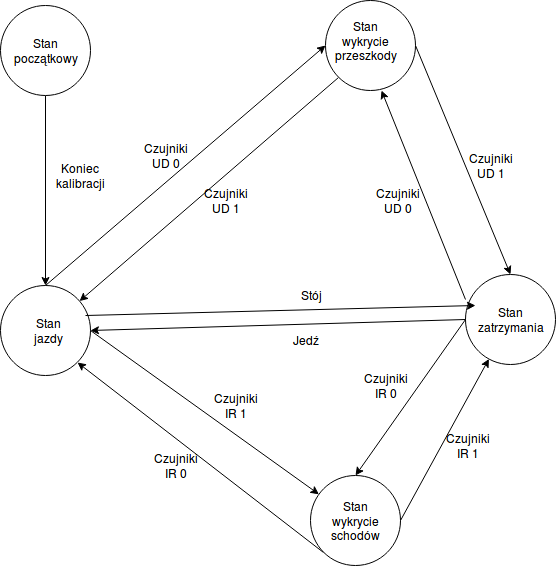

The diagram above was exported from draw.io. Its source (the exported page's mxGraphModel, read from the mxfile embedded in the PNG):
<mxGraphModel dx="775" dy="497" grid="1" gridSize="10" guides="1" tooltips="1" connect="1" arrows="1" fold="1" page="1" pageScale="1" pageWidth="1100" pageHeight="850" background="#ffffff" math="0" shadow="0">
  <root>
    <mxCell id="0" />
    <mxCell id="1" parent="0" />
    <mxCell id="F4HpHQVkQG56nNYxpAns-8" value="" style="endArrow=classic;html=1;" parent="1" edge="1">
      <mxGeometry width="50" height="50" relative="1" as="geometry">
        <mxPoint x="240" y="300" as="sourcePoint" />
        <mxPoint x="240" y="490" as="targetPoint" />
      </mxGeometry>
    </mxCell>
    <mxCell id="F4HpHQVkQG56nNYxpAns-9" value="Koniec kalibracji" style="text;html=1;strokeColor=none;fillColor=none;align=center;verticalAlign=middle;whiteSpace=wrap;rounded=0;" parent="1" vertex="1">
      <mxGeometry x="255" y="370" width="40" height="20" as="geometry" />
    </mxCell>
    <mxCell id="F4HpHQVkQG56nNYxpAns-14" value="" style="group" parent="1" vertex="1" connectable="0">
      <mxGeometry x="520" y="205" width="90" height="90" as="geometry" />
    </mxCell>
    <mxCell id="F4HpHQVkQG56nNYxpAns-10" value="" style="ellipse;whiteSpace=wrap;html=1;aspect=fixed;" parent="F4HpHQVkQG56nNYxpAns-14" vertex="1">
      <mxGeometry width="90" height="90" as="geometry" />
    </mxCell>
    <mxCell id="F4HpHQVkQG56nNYxpAns-11" value="Stan wykrycie przeszkody" style="text;html=1;strokeColor=none;fillColor=none;align=center;verticalAlign=middle;whiteSpace=wrap;rounded=0;" parent="F4HpHQVkQG56nNYxpAns-14" vertex="1">
      <mxGeometry x="20" y="30" width="40" height="20" as="geometry" />
    </mxCell>
    <mxCell id="F4HpHQVkQG56nNYxpAns-15" value="" style="group" parent="1" vertex="1" connectable="0">
      <mxGeometry x="505" y="680" width="90" height="90" as="geometry" />
    </mxCell>
    <mxCell id="F4HpHQVkQG56nNYxpAns-12" value="" style="ellipse;whiteSpace=wrap;html=1;aspect=fixed;" parent="F4HpHQVkQG56nNYxpAns-15" vertex="1">
      <mxGeometry width="90" height="90" as="geometry" />
    </mxCell>
    <mxCell id="F4HpHQVkQG56nNYxpAns-13" value="Stan wykrycie schodów" style="text;html=1;strokeColor=none;fillColor=none;align=center;verticalAlign=middle;whiteSpace=wrap;rounded=0;" parent="F4HpHQVkQG56nNYxpAns-15" vertex="1">
      <mxGeometry x="22.5" y="33.75" width="45" height="22.5" as="geometry" />
    </mxCell>
    <mxCell id="F4HpHQVkQG56nNYxpAns-16" value="" style="group" parent="1" vertex="1" connectable="0">
      <mxGeometry x="195" y="490" width="95" height="90" as="geometry" />
    </mxCell>
    <mxCell id="F4HpHQVkQG56nNYxpAns-4" value="" style="ellipse;whiteSpace=wrap;html=1;aspect=fixed;" parent="F4HpHQVkQG56nNYxpAns-16" vertex="1">
      <mxGeometry width="90" height="90" as="geometry" />
    </mxCell>
    <mxCell id="F4HpHQVkQG56nNYxpAns-5" value="Stan jazdy" style="text;html=1;strokeColor=none;fillColor=none;align=center;verticalAlign=middle;whiteSpace=wrap;rounded=0;" parent="F4HpHQVkQG56nNYxpAns-16" vertex="1">
      <mxGeometry x="23.75" y="33.75" width="47.5" height="22.5" as="geometry" />
    </mxCell>
    <mxCell id="F4HpHQVkQG56nNYxpAns-17" value="" style="group" parent="1" vertex="1" connectable="0">
      <mxGeometry x="195" y="210" width="90" height="90" as="geometry" />
    </mxCell>
    <mxCell id="F4HpHQVkQG56nNYxpAns-1" value="" style="ellipse;whiteSpace=wrap;html=1;aspect=fixed;" parent="F4HpHQVkQG56nNYxpAns-17" vertex="1">
      <mxGeometry width="90" height="90" as="geometry" />
    </mxCell>
    <mxCell id="F4HpHQVkQG56nNYxpAns-3" value="Stan początkowy" style="text;html=1;strokeColor=none;fillColor=none;align=center;verticalAlign=middle;whiteSpace=wrap;rounded=0;" parent="F4HpHQVkQG56nNYxpAns-17" vertex="1">
      <mxGeometry x="25" y="35" width="40" height="20" as="geometry" />
    </mxCell>
    <mxCell id="F4HpHQVkQG56nNYxpAns-21" value="" style="group" parent="1" vertex="1" connectable="0">
      <mxGeometry x="660" y="479" width="90" height="90" as="geometry" />
    </mxCell>
    <mxCell id="F4HpHQVkQG56nNYxpAns-18" value="" style="ellipse;whiteSpace=wrap;html=1;aspect=fixed;" parent="F4HpHQVkQG56nNYxpAns-21" vertex="1">
      <mxGeometry width="90" height="90" as="geometry" />
    </mxCell>
    <mxCell id="F4HpHQVkQG56nNYxpAns-20" value="Stan zatrzymania" style="text;html=1;strokeColor=none;fillColor=none;align=center;verticalAlign=middle;whiteSpace=wrap;rounded=0;" parent="F4HpHQVkQG56nNYxpAns-21" vertex="1">
      <mxGeometry x="22.5" y="33.75" width="45" height="22.5" as="geometry" />
    </mxCell>
    <mxCell id="F4HpHQVkQG56nNYxpAns-26" value="" style="endArrow=classic;html=1;exitX=1;exitY=0.5;exitDx=0;exitDy=0;entryX=0.5;entryY=0;entryDx=0;entryDy=0;" parent="1" source="F4HpHQVkQG56nNYxpAns-10" target="F4HpHQVkQG56nNYxpAns-18" edge="1">
      <mxGeometry width="50" height="50" relative="1" as="geometry">
        <mxPoint x="690" y="315" as="sourcePoint" />
        <mxPoint x="740" y="265" as="targetPoint" />
      </mxGeometry>
    </mxCell>
    <mxCell id="F4HpHQVkQG56nNYxpAns-27" value="" style="endArrow=classic;html=1;exitX=0;exitY=0.278;exitDx=0;exitDy=0;exitPerimeter=0;entryX=0.622;entryY=1;entryDx=0;entryDy=0;entryPerimeter=0;" parent="1" source="F4HpHQVkQG56nNYxpAns-18" target="F4HpHQVkQG56nNYxpAns-10" edge="1">
      <mxGeometry width="50" height="50" relative="1" as="geometry">
        <mxPoint x="600" y="370" as="sourcePoint" />
        <mxPoint x="640" y="330" as="targetPoint" />
      </mxGeometry>
    </mxCell>
    <mxCell id="F4HpHQVkQG56nNYxpAns-29" value="" style="endArrow=classic;html=1;exitX=1;exitY=0.5;exitDx=0;exitDy=0;" parent="1" source="F4HpHQVkQG56nNYxpAns-12" target="F4HpHQVkQG56nNYxpAns-18" edge="1">
      <mxGeometry width="50" height="50" relative="1" as="geometry">
        <mxPoint x="640" y="700" as="sourcePoint" />
        <mxPoint x="690" y="650" as="targetPoint" />
      </mxGeometry>
    </mxCell>
    <mxCell id="F4HpHQVkQG56nNYxpAns-31" value="" style="endArrow=classic;html=1;exitX=0;exitY=0.5;exitDx=0;exitDy=0;entryX=0.5;entryY=0;entryDx=0;entryDy=0;" parent="1" source="F4HpHQVkQG56nNYxpAns-18" target="F4HpHQVkQG56nNYxpAns-12" edge="1">
      <mxGeometry width="50" height="50" relative="1" as="geometry">
        <mxPoint x="630" y="524" as="sourcePoint" />
        <mxPoint x="530" y="654" as="targetPoint" />
      </mxGeometry>
    </mxCell>
    <mxCell id="F4HpHQVkQG56nNYxpAns-32" value="" style="endArrow=classic;html=1;exitX=1;exitY=0.5;exitDx=0;exitDy=0;" parent="1" source="F4HpHQVkQG56nNYxpAns-4" target="F4HpHQVkQG56nNYxpAns-12" edge="1">
      <mxGeometry width="50" height="50" relative="1" as="geometry">
        <mxPoint x="350" y="600" as="sourcePoint" />
        <mxPoint x="450" y="690" as="targetPoint" />
      </mxGeometry>
    </mxCell>
    <mxCell id="F4HpHQVkQG56nNYxpAns-34" value="" style="endArrow=classic;html=1;entryX=1;entryY=1;entryDx=0;entryDy=0;exitX=0;exitY=1;exitDx=0;exitDy=0;" parent="1" source="F4HpHQVkQG56nNYxpAns-12" target="F4HpHQVkQG56nNYxpAns-4" edge="1">
      <mxGeometry width="50" height="50" relative="1" as="geometry">
        <mxPoint x="450" y="784" as="sourcePoint" />
        <mxPoint x="370" y="714" as="targetPoint" />
      </mxGeometry>
    </mxCell>
    <mxCell id="F4HpHQVkQG56nNYxpAns-36" value="Czujniki IR 1" style="text;html=1;strokeColor=none;fillColor=none;align=center;verticalAlign=middle;whiteSpace=wrap;rounded=0;" parent="1" vertex="1">
      <mxGeometry x="410" y="600" width="40" height="20" as="geometry" />
    </mxCell>
    <mxCell id="F4HpHQVkQG56nNYxpAns-37" value="Czujniki IR 0" style="text;html=1;strokeColor=none;fillColor=none;align=center;verticalAlign=middle;whiteSpace=wrap;rounded=0;" parent="1" vertex="1">
      <mxGeometry x="350" y="660" width="40" height="20" as="geometry" />
    </mxCell>
    <mxCell id="F4HpHQVkQG56nNYxpAns-38" value="Czujniki UD 0" style="text;html=1;strokeColor=none;fillColor=none;align=center;verticalAlign=middle;whiteSpace=wrap;rounded=0;" parent="1" vertex="1">
      <mxGeometry x="340" y="350" width="40" height="20" as="geometry" />
    </mxCell>
    <mxCell id="F4HpHQVkQG56nNYxpAns-40" value="" style="endArrow=classic;html=1;exitX=0.944;exitY=0.333;exitDx=0;exitDy=0;exitPerimeter=0;entryX=0.111;entryY=0.344;entryDx=0;entryDy=0;entryPerimeter=0;" parent="1" source="F4HpHQVkQG56nNYxpAns-4" target="F4HpHQVkQG56nNYxpAns-18" edge="1">
      <mxGeometry width="50" height="50" relative="1" as="geometry">
        <mxPoint x="480" y="535" as="sourcePoint" />
        <mxPoint x="530" y="485" as="targetPoint" />
      </mxGeometry>
    </mxCell>
    <mxCell id="F4HpHQVkQG56nNYxpAns-41" value="" style="endArrow=classic;html=1;entryX=1;entryY=0.5;entryDx=0;entryDy=0;exitX=0;exitY=0.5;exitDx=0;exitDy=0;" parent="1" source="F4HpHQVkQG56nNYxpAns-18" target="F4HpHQVkQG56nNYxpAns-4" edge="1">
      <mxGeometry width="50" height="50" relative="1" as="geometry">
        <mxPoint x="587.5" y="546" as="sourcePoint" />
        <mxPoint x="467.5" y="546" as="targetPoint" />
      </mxGeometry>
    </mxCell>
    <mxCell id="F4HpHQVkQG56nNYxpAns-42" value="Stój" style="text;html=1;strokeColor=none;fillColor=none;align=center;verticalAlign=middle;whiteSpace=wrap;rounded=0;" parent="1" vertex="1">
      <mxGeometry x="485" y="490" width="40" height="20" as="geometry" />
    </mxCell>
    <mxCell id="F4HpHQVkQG56nNYxpAns-43" value="Jedź" style="text;html=1;strokeColor=none;fillColor=none;align=center;verticalAlign=middle;whiteSpace=wrap;rounded=0;" parent="1" vertex="1">
      <mxGeometry x="480" y="535" width="40" height="20" as="geometry" />
    </mxCell>
    <mxCell id="F4HpHQVkQG56nNYxpAns-44" value="Czujniki IR 1" style="text;html=1;strokeColor=none;fillColor=none;align=center;verticalAlign=middle;whiteSpace=wrap;rounded=0;" parent="1" vertex="1">
      <mxGeometry x="642.5" y="640" width="40" height="20" as="geometry" />
    </mxCell>
    <mxCell id="F4HpHQVkQG56nNYxpAns-45" value="Czujniki IR 0" style="text;html=1;strokeColor=none;fillColor=none;align=center;verticalAlign=middle;whiteSpace=wrap;rounded=0;" parent="1" vertex="1">
      <mxGeometry x="560" y="580" width="40" height="20" as="geometry" />
    </mxCell>
    <mxCell id="F4HpHQVkQG56nNYxpAns-46" value="Czujniki UD 0" style="text;html=1;strokeColor=none;fillColor=none;align=center;verticalAlign=middle;whiteSpace=wrap;rounded=0;" parent="1" vertex="1">
      <mxGeometry x="572.5" y="395" width="40" height="20" as="geometry" />
    </mxCell>
    <mxCell id="F4HpHQVkQG56nNYxpAns-49" value="" style="endArrow=classic;html=1;exitX=0.5;exitY=0;exitDx=0;exitDy=0;entryX=0;entryY=0.5;entryDx=0;entryDy=0;" parent="1" source="F4HpHQVkQG56nNYxpAns-4" target="F4HpHQVkQG56nNYxpAns-10" edge="1">
      <mxGeometry width="50" height="50" relative="1" as="geometry">
        <mxPoint x="290" y="440" as="sourcePoint" />
        <mxPoint x="340" y="390" as="targetPoint" />
      </mxGeometry>
    </mxCell>
    <mxCell id="F4HpHQVkQG56nNYxpAns-55" value="" style="endArrow=classic;html=1;exitX=0;exitY=1;exitDx=0;exitDy=0;" parent="1" source="F4HpHQVkQG56nNYxpAns-10" target="F4HpHQVkQG56nNYxpAns-4" edge="1">
      <mxGeometry width="50" height="50" relative="1" as="geometry">
        <mxPoint x="420" y="425" as="sourcePoint" />
        <mxPoint x="470" y="375" as="targetPoint" />
      </mxGeometry>
    </mxCell>
    <mxCell id="F4HpHQVkQG56nNYxpAns-56" value="Czujniki UD 1" style="text;html=1;strokeColor=none;fillColor=none;align=center;verticalAlign=middle;whiteSpace=wrap;rounded=0;" parent="1" vertex="1">
      <mxGeometry x="400" y="395" width="40" height="20" as="geometry" />
    </mxCell>
    <mxCell id="F4HpHQVkQG56nNYxpAns-57" value="Czujniki UD 1" style="text;html=1;strokeColor=none;fillColor=none;align=center;verticalAlign=middle;whiteSpace=wrap;rounded=0;" parent="1" vertex="1">
      <mxGeometry x="665" y="360" width="40" height="20" as="geometry" />
    </mxCell>
  </root>
</mxGraphModel>